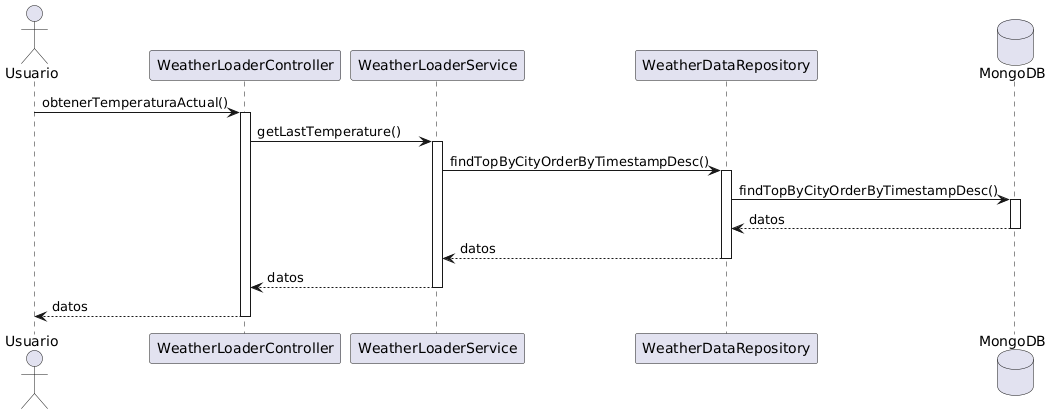

The diagram above was rendered by PlantUML. Its source (embedded in the PNG):
@startuml
actor Usuario

participant WeatherLoaderController
participant WeatherLoaderService
participant WeatherDataRepository
database MongoDB

Usuario -> WeatherLoaderController : obtenerTemperaturaActual()
activate WeatherLoaderController

WeatherLoaderController -> WeatherLoaderService : getLastTemperature()
activate WeatherLoaderService

WeatherLoaderService -> WeatherDataRepository : findTopByCityOrderByTimestampDesc()
activate WeatherDataRepository

WeatherDataRepository -> MongoDB : findTopByCityOrderByTimestampDesc()
activate MongoDB

MongoDB --> WeatherDataRepository : datos
deactivate MongoDB

WeatherDataRepository --> WeatherLoaderService : datos
deactivate WeatherDataRepository

WeatherLoaderService --> WeatherLoaderController : datos
deactivate WeatherLoaderService

WeatherLoaderController --> Usuario : datos
deactivate WeatherLoaderController
@enduml